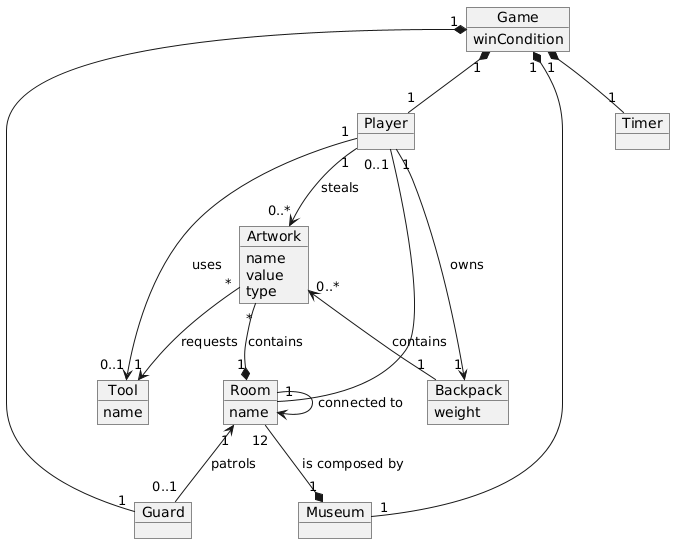

The diagram above was rendered by PlantUML. Its source (embedded in the PNG):
@startuml
object Game {
    winCondition
}
object Player {
}
object Room {
    name
}
object Guard{
}
object Museum{
}
object Tool{
     name
}
object Artwork{
     name
     value
     type
}
object Timer{
}
object Backpack{
     weight
}

Game "1" *-- "1" Player
Game "1" *-- "1" Museum
Game "1" *-- "1" Guard
Game "1" *-- "1" Timer
Player "1" --> "1" Backpack : owns
Player "1" --> "0..1" Tool : uses
Player "1" --> "0..*" Artwork : steals
Player "0..1" -- "1" Room
Artwork "*" --* "1" Room : contains
Artwork "*" --> "1" Tool : requests
Artwork "0..*" <-- "1" Backpack : contains
Room --> Room : connected to 
Room "1" <-- "0..1" Guard : patrols
Room "12" --* "1" Museum : is composed by
@enduml